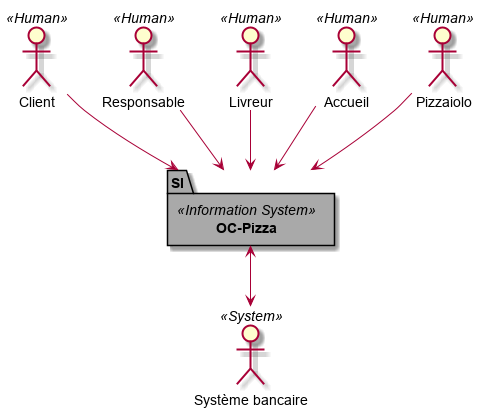

The diagram above was rendered by PlantUML. Its source (embedded in the PNG):
@startuml
:Client: << Human >>
:Responsable: << Human >>
:Livreur: << Human >>
:Accueil: <<Human>>
:Pizzaiolo: << Human >>
:Système bancaire: << System >> as bank

Client --> SI
Responsable --> SI
Livreur --> SI
Accueil --> SI
Pizzaiolo --> SI
SI <--> bank

package OC-Pizza <<Information System>> as SI #A9A9A9 {
}

@enduml